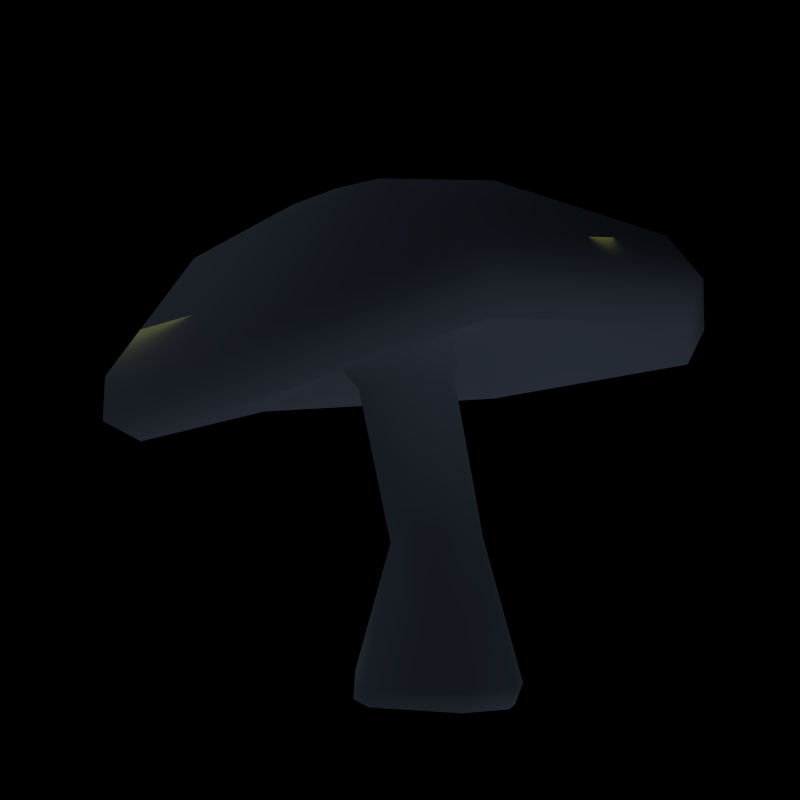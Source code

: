 # Source: Magic_Mushroom_LOD2.blend  (saved by Blender 2.79.0; exported with 4.5.12 LTS)
import bpy
from mathutils import Matrix  # noqa: F401  (used for matrix-valued properties, if any)

bpy.ops.wm.read_factory_settings(use_empty=True)
scene = bpy.context.scene
scene.name = 'Scene'

# ---- collections
col_collection_1 = bpy.data.collections.new('Collection 1'); scene.collection.children.link(col_collection_1)

# ---- materials (node trees are filled in below, after node groups)
mat_top = bpy.data.materials.new('top')
mat_top.alpha_threshold = 0.0
mat_top.use_transparent_shadow = False
mat_top.roughness = 0.5
mat_strunk = bpy.data.materials.new('Strunk')
mat_strunk.alpha_threshold = 0.0
mat_strunk.use_transparent_shadow = False
mat_strunk.roughness = 0.5
mat_side = bpy.data.materials.new('side')
mat_side.alpha_threshold = 0.0
mat_side.use_transparent_shadow = False
mat_side.roughness = 0.5
mat_bottom_2 = bpy.data.materials.new('bottom_2')
mat_bottom_2.alpha_threshold = 0.0
mat_bottom_2.use_transparent_shadow = False
mat_bottom_2.roughness = 0.5

# ---- material node trees

# ---- world
world_world = bpy.data.worlds.new('World'); scene.world = world_world
world_world.color = (0.0, 0.0, 0.0)
world_world.use_sun_shadow = False
world_world.sun_shadow_jitter_overblur = 0.0
world_world.cycles.sampling_method = 'NONE'
world_world.cycles.sample_map_resolution = 256

# ---- cameras
cam_camera = bpy.data.cameras.new('Camera')
cam_camera.clip_end = 100.0
cam_camera.lens = 35.0
cam_camera.sensor_width = 32.0
cam_camera.sensor_height = 18.0
cam_camera.ortho_scale = 7.314
cam_camera.dof.focus_distance = 0.0
cam_camera.dof.aperture_fstop = 128.0

# ---- lights
light_sun_002 = bpy.data.lights.new('Sun.002', 'SUN')
light_sun_002.color = (0.5459, 0.6955, 1.0)
light_sun_002.transmission_factor = 0.0
light_sun_002.angle = 1.571
light_sun_002.energy = 0.1
light_sun_002.shadow_buffer_clip_start = 0.5
light_sun_002.shadow_soft_size = 1.0
light_sun_002.shadow_cascade_max_distance = 1000.0
light_sun_002.cycles.use_multiple_importance_sampling = False
light_sun_001 = bpy.data.lights.new('Sun.001', 'SUN')
light_sun_001.color = (0.5459, 0.6955, 1.0)
light_sun_001.transmission_factor = 0.0
light_sun_001.angle = 1.571
light_sun_001.energy = 0.1
light_sun_001.shadow_buffer_clip_start = 0.5
light_sun_001.shadow_soft_size = 1.0
light_sun_001.shadow_cascade_max_distance = 1000.0
light_sun_001.cycles.use_multiple_importance_sampling = False
light_area = bpy.data.lights.new('Area', 'AREA')
light_area.color = (0.9002, 1.0, 0.2523)
light_area.transmission_factor = 0.0
light_area.energy = 54.98
light_area.shadow_buffer_clip_start = 0.5
light_area.shadow_soft_size = 12.0
light_area.shadow_maximum_resolution = 0.006
light_area.use_absolute_resolution = True
light_area.size = 12.0
light_area.size_y = 1.0
light_area.cycles.use_multiple_importance_sampling = False
light_sun = bpy.data.lights.new('Sun', 'SUN')
light_sun.color = (0.5459, 0.6955, 1.0)
light_sun.transmission_factor = 0.0
light_sun.angle = 1.571
light_sun.energy = 0.1
light_sun.shadow_buffer_clip_start = 0.5
light_sun.shadow_soft_size = 1.0
light_sun.shadow_cascade_max_distance = 1000.0
light_sun.cycles.use_multiple_importance_sampling = False

# ---- meshes
me_mesh_002 = bpy.data.meshes.new('Mesh.002')
me_mesh_002.from_pydata([(-2.99, -2.485, 7.219), (-2.903, 0.879, 7.683), (-0.4868, 1.539, 8.087), (1.216, -0.4275, 8.152), (0.9731, -1.707, 8.051), (-0.3891, -3.011, 7.726), (-6.12, -5.704, 4.485), (-6.774, -6.261, 4.878), (-6.817, -6.165, 5.888), (-6.252, 4.763, 6.53), (-6.957, 5.069, 7.323), (-6.931, 4.513, 8.268), (1.563, 6.969, 7.161), (1.586, 7.493, 8.138), (1.127, 6.795, 9.287), (7.102, 0.7476, 7.132), (7.608, 0.7383, 8.116), (6.773, 0.4368, 9.328), (6.225, -3.434, 7.328), (6.609, -3.831, 8.32), (5.811, -3.865, 9.397), (1.803, -7.665, 6.654), (1.76, -8.449, 7.468), (1.23, -8.209, 8.414), (-0.08257, -0.05423, -1.961), (-1.582, -1.576, -1.923), (-1.675, -1.678, -1.426), (-1.106, -1.056, 2.172), (-1.902, -1.562, 6.234), (-2.736, -2.248, 7.225), (-2.154, -0.6046, -1.916), (-2.178, 0.5495, -1.893), (-2.316, 0.6228, -1.38), (-0.08257, -0.05434, -1.961), (-1.638, 1.507, -1.897), (-1.728, 1.661, -1.367), (-1.09, 0.9148, 2.269), (-1.849, 0.4338, 6.445), (-2.655, 0.6731, 7.612), (-0.08357, -0.05431, -1.961), (-0.6829, 2.066, -1.957), (-0.08169, -0.05432, -1.961), (0.48, 2.067, -2.058), (0.576, 2.272, -1.516), (0.2887, 1.286, 2.324), (-0.4314, 0.8183, 6.652), (-0.5634, 1.243, 7.965), (-0.08267, -0.05334, -1.961), (-0.08276, -0.05266, -1.961), (2.09, 0.2458, -2.107), (2.319, 0.3016, -1.565), (1.298, 0.1331, 2.33), (0.5754, -0.3452, 6.688), (0.9123, -0.463, 8.024), (-0.08265, -0.05523, -1.961), (-0.08238, -0.05423, -1.961), (1.945, -0.91, -2.017), (2.155, -0.9525, -1.472), (1.185, -0.6063, 2.326), (0.4421, -1.097, 6.63), (0.7044, -1.571, 7.931), (-0.08269, -0.05454, -1.961), (0.7941, -2.076, -1.911), (0.8995, -2.219, -1.378), (0.4219, -1.358, 2.278), (-0.3533, -1.863, 6.468), (-0.4747, -2.7, 7.649), (-5.479, -4.523, 9.062), (-3.549, -2.528, 11.09), (-2.757, -1.766, 11.51), (-3.814, -2.04, 11.09), (-2.757, -1.767, 11.51), (-3.789, -1.453, 11.2), (-2.757, -1.765, 11.51), (-5.361, 1.617, 10.33), (-3.479, -0.9635, 11.36), (-2.757, -1.766, 11.51), (-2.966, -0.6729, 11.53), (-2.758, -1.766, 11.51), (-0.8364, 2.867, 11.32), (-2.361, -0.6638, 11.68), (-2.756, -1.766, 11.51), (-2.758, -1.766, 11.51), (2.303, -0.7514, 11.46), (-1.588, -1.577, 11.73), (-2.757, -1.764, 11.51), (1.782, -3.149, 11.25), (-1.703, -2.166, 11.63), (-2.757, -1.766, 11.51), (-0.7902, -5.576, 10.43), (-2.338, -2.766, 11.39), (-2.758, -1.766, 11.51)], [], [(0, 1, 38, 29), (26, 25, 62, 63), (67, 74, 11, 8), (1, 2, 46, 38), (2, 3, 53, 46), (5, 0, 29, 66), (4, 3, 15, 18), (4, 18, 21, 5), (71, 82, 72, 70), (20, 23, 22, 19), (8, 23, 89, 67), (69, 68, 90, 91), (30, 25, 26), (27, 36, 32), (26, 32, 30), (8, 11, 10, 7), (11, 14, 13, 10), (35, 43, 40), (14, 17, 16, 13), (43, 50, 49, 42), (16, 19, 18, 15), (17, 20, 19, 16), (19, 22, 21, 18), (4, 5, 66, 60), (23, 8, 7, 22), (27, 26, 63, 64), (29, 28, 65, 66), (59, 60, 66, 65), (37, 28, 29, 38), (62, 25, 24, 39, 33, 41, 61), (7, 6, 21, 22), (33, 34, 40, 39), (40, 42, 33), (32, 31, 30), (34, 31, 32, 35), (30, 31, 33), (74, 67, 72), (54, 24, 25, 30), (2, 1, 9, 12), (90, 68, 67, 89), (36, 35, 32), (34, 35, 40), (37, 45, 44, 36), (43, 42, 40), (54, 30, 33), (42, 49, 48, 47, 41), (74, 79, 14, 11), (83, 79, 80, 84), (44, 51, 50, 43), (37, 38, 46, 45), (31, 47, 33), (45, 52, 51, 44), (79, 83, 17, 14), (56, 49, 50, 57), (52, 45, 46, 53), (33, 39, 40), (6, 9, 1, 0), (51, 58, 57, 50), (57, 63, 62, 56), (3, 4, 60, 53), (42, 41, 33), (52, 59, 58, 51), (58, 64, 63, 57), (56, 55, 54, 33, 48, 49), (34, 33, 47, 31), (28, 27, 64, 65), (60, 59, 52, 53), (59, 65, 64, 58), (56, 62, 61, 55), (36, 44, 43, 35), (0, 5, 21, 6), (67, 68, 70, 72), (75, 74, 72), (69, 71, 70, 68), (82, 73, 72), (79, 74, 75, 77, 80), (73, 76, 75, 72), (82, 84, 80), (76, 78, 77, 75), (28, 37, 36, 27), (82, 80, 77), (78, 82, 77), (83, 86, 20, 17), (82, 81, 80), (86, 83, 84, 87), (81, 82, 80), (86, 89, 23, 20), (89, 86, 87, 90), (82, 85, 84), (85, 88, 87, 84), (88, 91, 90, 87), (26, 27, 32), (10, 13, 12, 9), (12, 15, 3, 2), (7, 10, 9, 6), (13, 16, 15, 12)])
me_mesh_002.polygons.foreach_set('use_smooth', [True] * 96)
me_mesh_002.polygons.foreach_set('material_index', [1, 1, 0, 1, 1, 1, 3, 3, 0, 2, 0, 0, 1, 1, 1, 2, 2, 1, 2, 1, 2, 2, 2, 1, 2, 1, 1, 1, 1, 1, 2, 1, 1, 1, 1, 1, 0, 1, 3, 0, 1, 1, 1, 1, 1, 1, 0, 0, 1, 1, 1, 1, 0, 1, 1, 1, 3, 1, 1, 1, 1, 1, 1, 1, 1, 1, 1, 1, 1, 1, 3, 0, 0, 0, 0, 0, 0, 0, 0, 1, 0, 0, 0, 0, 0, 0, 0, 0, 0, 0, 0, 1, 2, 3, 2, 2])
_uv = me_mesh_002.uv_layers.new(name='UVMap.Projections')
_uv.uv.foreach_set('vector', [0.5973, 0.6741, 0.426, 0.6741, 0.426, 0.6596, 0.5973, 0.6596, 0.5973, 0.05834, 0.5973, 0.02511, 0.7126, 0.02511, 0.7126, 0.05834, 0.2217, 0.3798, 0.4027, 0.6496, 0.3728, 0.8664, 0.01574, 0.3237, 0.426, 0.6741, 0.308, 0.6741, 0.308, 0.6596, 0.426, 0.6596, 0.308, 0.6741, 0.1852, 0.6741, 0.1852, 0.6596, 0.308, 0.6596, 0.7126, 0.6741, 0.5973, 0.6741, 0.5973, 0.6596, 0.7126, 0.6596, 0.4301, 0.5827, 0.4841, 0.6097, 0.4608, 0.8874, 0.2851, 0.7946, 0.4301, 0.5827, 0.2851, 0.7946, 0.1536, 0.5457, 0.3896, 0.5063, 0.4453, 0.4331, 0.4453, 0.433, 0.407, 0.4713, 0.3908, 0.4473, 0.8785, 0.03441, 0.9954, 0.03441, 0.9954, 0.06235, 0.8785, 0.06235, 0.01574, 0.3237, 0.41, 9.365e-05, 0.4204, 0.2152, 0.2217, 0.3798, 0.4453, 0.4331, 0.39, 0.4204, 0.4372, 0.3811, 0.4454, 0.433, 0.5418, 0.02511, 0.5973, 0.02511, 0.5973, 0.05834, 0.5973, 0.2825, 0.426, 0.2825, 0.4829, 0.05834, 0.5973, 0.05834, 0.4829, 0.05834, 0.5418, 0.02511, 0.1288, 0.03441, 0.3789, 0.03441, 0.3789, 0.06235, 0.1288, 0.06235, 0.3789, 0.03441, 0.5943, 0.03441, 0.5943, 0.06235, 0.3789, 0.06235, 0.426, 0.05834, 0.308, 0.05834, 0.3686, 0.02511, 0.5943, 0.03441, 0.7938, 0.03441, 0.7938, 0.06235, 0.5943, 0.06235, 0.308, 0.05834, 0.1852, 0.05834, 0.1852, 0.02511, 0.308, 0.02511, 0.7938, 0.06235, 0.8785, 0.06235, 0.8785, 0.08675, 0.7938, 0.08675, 0.7938, 0.03441, 0.8785, 0.03441, 0.8785, 0.06235, 0.7938, 0.06235, 0.8785, 0.06235, 0.9954, 0.06235, 0.9954, 0.08675, 0.8785, 0.08675, 0.1293, 0.6741, 0.05049, 0.6741, 0.05049, 0.6596, 0.1293, 0.6596, 0.003894, 0.03441, 0.1288, 0.03441, 0.1288, 0.06235, 0.003894, 0.06235, 0.5973, 0.2825, 0.5973, 0.05834, 0.7126, 0.05834, 0.7126, 0.2825, 0.5973, 0.6596, 0.5973, 0.5751, 0.7126, 0.5751, 0.7126, 0.6596, 0.1293, 0.5751, 0.1293, 0.6596, 0.05049, 0.6596, 0.05049, 0.5751, 0.426, 0.5751, 0.5973, 0.5751, 0.5973, 0.6596, 0.426, 0.6596, 0.000102, 0.8691, 0.07124, 0.7374, 0.1402, 0.8511, 0.1367, 0.8509, 0.1355, 0.8533, 0.1349, 0.8551, 0.1346, 0.8567, 0.1288, 0.06235, 0.1288, 0.08675, 0.003894, 0.08675, 0.003894, 0.06235, 0.1529, 0.8514, 0.2619, 0.77, 0.2887, 0.8329, 0.1547, 0.8556, 0.2887, 0.8329, 0.2817, 0.9046, 0.1545, 0.858, 0.4829, 0.05834, 0.4829, 0.02511, 0.5418, 0.02511, 0.426, 0.02511, 0.4829, 0.02511, 0.4829, 0.05834, 0.426, 0.05834, 0.1381, 0.7165, 0.2084, 0.7282, 0.1467, 0.8486, 0.4027, 0.6496, 0.2217, 0.3798, 0.407, 0.4713, 0.1443, 0.8487, 0.1402, 0.8511, 0.07124, 0.7374, 0.1381, 0.7165, 0.5942, 0.5596, 0.5962, 0.4449, 0.8138, 0.3486, 0.8109, 0.7218, 0.4372, 0.3811, 0.39, 0.4204, 0.2217, 0.3798, 0.4204, 0.2152, 0.426, 0.2825, 0.426, 0.05834, 0.4829, 0.05834, 0.426, 0.02511, 0.426, 0.05834, 0.3686, 0.02511, 0.426, 0.5751, 0.308, 0.5751, 0.308, 0.2825, 0.426, 0.2825, 0.308, 0.05834, 0.308, 0.02511, 0.3686, 0.02511, 0.1443, 0.8487, 0.1381, 0.7165, 0.1467, 0.8486, 0.2817, 0.9046, 0.1657, 0.9999, 0.1477, 0.8662, 0.1484, 0.8661, 0.1544, 0.8604, 0.4027, 0.6496, 0.641, 0.5867, 0.8552, 0.7451, 0.3728, 0.8664, 0.6863, 0.3478, 0.641, 0.5867, 0.4892, 0.4693, 0.4995, 0.4125, 0.308, 0.2825, 0.1852, 0.2825, 0.1852, 0.05834, 0.308, 0.05834, 0.426, 0.5751, 0.426, 0.6596, 0.308, 0.6596, 0.308, 0.5751, 0.2084, 0.7282, 0.149, 0.8488, 0.1467, 0.8486, 0.308, 0.5751, 0.1852, 0.5751, 0.1852, 0.2825, 0.308, 0.2825, 0.641, 0.5867, 0.6863, 0.3478, 0.954, 0.2652, 0.8552, 0.7451, 0.1293, 0.02511, 0.1852, 0.02511, 0.1852, 0.05834, 0.1293, 0.05834, 0.1852, 0.5751, 0.308, 0.5751, 0.308, 0.6596, 0.1852, 0.6596, 0.1545, 0.858, 0.1547, 0.8556, 0.2887, 0.8329, 0.345, 0.224, 0.8138, 0.3486, 0.5962, 0.4449, 0.4471, 0.3988, 0.1852, 0.2825, 0.1293, 0.2825, 0.1293, 0.05834, 0.1852, 0.05834, 0.1293, 0.05834, 0.05049, 0.05834, 0.05049, 0.02511, 0.1293, 0.02511, 0.1852, 0.6741, 0.1293, 0.6741, 0.1293, 0.6596, 0.1852, 0.6596, 0.2817, 0.9046, 0.1544, 0.8604, 0.1545, 0.858, 0.1852, 0.5751, 0.1293, 0.5751, 0.1293, 0.2825, 0.1852, 0.2825, 0.1293, 0.2825, 0.05049, 0.2825, 0.05049, 0.05834, 0.1293, 0.05834, 0.09458, 0.9911, 0.1432, 0.8654, 0.1445, 0.8658, 0.1465, 0.8661, 0.1477, 0.8662, 0.1657, 0.9999, 0.2619, 0.77, 0.1529, 0.8514, 0.149, 0.8488, 0.2084, 0.7282, 0.5973, 0.5751, 0.5973, 0.2825, 0.7126, 0.2825, 0.7126, 0.5751, 0.1293, 0.6596, 0.1293, 0.5751, 0.1852, 0.5751, 0.1852, 0.6596, 0.1293, 0.5751, 0.05049, 0.5751, 0.05049, 0.2825, 0.1293, 0.2825, 0.09458, 0.9911, 0.01894, 0.9247, 0.1375, 0.8613, 0.1432, 0.8654, 0.426, 0.2825, 0.308, 0.2825, 0.308, 0.05834, 0.426, 0.05834, 0.4471, 0.3988, 0.3896, 0.5063, 0.1536, 0.5457, 0.345, 0.224, 0.2217, 0.3798, 0.39, 0.4204, 0.3908, 0.4473, 0.407, 0.4713, 0.4332, 0.4841, 0.4027, 0.6496, 0.407, 0.4713, 0.4453, 0.4331, 0.4453, 0.4331, 0.3908, 0.4473, 0.39, 0.4204, 0.4453, 0.433, 0.4453, 0.433, 0.407, 0.4713, 0.641, 0.5867, 0.4027, 0.6496, 0.4332, 0.4841, 0.4629, 0.4837, 0.4892, 0.4693, 0.4453, 0.433, 0.4453, 0.433, 0.4332, 0.4841, 0.407, 0.4713, 0.4454, 0.433, 0.4995, 0.4125, 0.4892, 0.4693, 0.4453, 0.433, 0.4453, 0.433, 0.4629, 0.4837, 0.4332, 0.4841, 0.5973, 0.5751, 0.426, 0.5751, 0.426, 0.2825, 0.5973, 0.2825, 0.4453, 0.433, 0.4892, 0.4693, 0.4629, 0.4837, 0.4453, 0.433, 0.4453, 0.433, 0.4629, 0.4837, 0.6863, 0.3478, 0.6009, 0.2567, 0.7752, 0.08164, 0.954, 0.2652, 0.4453, 0.433, 0.4453, 0.433, 0.4892, 0.4693, 0.6009, 0.2567, 0.6863, 0.3478, 0.4995, 0.4125, 0.4799, 0.3908, 0.4453, 0.433, 0.4454, 0.433, 0.4892, 0.4693, 0.6009, 0.2567, 0.4204, 0.2152, 0.41, 9.365e-05, 0.7752, 0.08164, 0.4204, 0.2152, 0.6009, 0.2567, 0.4799, 0.3908, 0.4372, 0.3811, 0.4454, 0.433, 0.4454, 0.433, 0.4995, 0.4125, 0.4454, 0.433, 0.4453, 0.433, 0.4799, 0.3908, 0.4995, 0.4125, 0.4453, 0.433, 0.4454, 0.433, 0.4372, 0.3811, 0.4799, 0.3908, 0.5973, 0.05834, 0.5973, 0.2825, 0.4829, 0.05834, 0.3789, 0.06235, 0.5943, 0.06235, 0.5943, 0.08675, 0.3789, 0.08675, 0.8109, 0.7218, 0.4608, 0.8874, 0.4841, 0.6097, 0.5942, 0.5596, 0.1288, 0.06235, 0.3789, 0.06235, 0.3789, 0.08675, 0.1288, 0.08675, 0.5943, 0.06235, 0.7938, 0.06235, 0.7938, 0.08675, 0.5943, 0.08675])
me_mesh_002.materials.append(mat_top)
me_mesh_002.materials.append(mat_strunk)
me_mesh_002.materials.append(mat_side)
me_mesh_002.materials.append(mat_bottom_2)
me_mesh_002.use_remesh_preserve_volume = False
me_mesh_002.use_remesh_preserve_attributes = False
me_mesh_002.use_mirror_vertex_groups = False
me_mesh_002.update()

# ---- objects
ob_sun_002 = bpy.data.objects.new('Sun.002', light_sun_002)
ob_sun_001 = bpy.data.objects.new('Sun.001', light_sun_001)
ob_magic_mushroom_002 = bpy.data.objects.new('Magic_Mushroom.002', me_mesh_002)
ob_area = bpy.data.objects.new('Area', light_area)
ob_sun = bpy.data.objects.new('Sun', light_sun)
ob_camera = bpy.data.objects.new('Camera', cam_camera)

# ---- transforms, parenting, visibility, modifiers, constraints
ob_sun_002.location = (-10.07, -3.26, 15.69)
ob_sun_002.rotation_euler = (-0.9821, -0.288, -5.034)
ob_sun_002.lineart.crease_threshold = 0.0
ob_sun_001.location = (-0.2618, 5.503, 5.021)
ob_sun_001.rotation_euler = (-1.86, 0.5013, -6.427)
ob_sun_001.lineart.crease_threshold = 0.0
ob_magic_mushroom_002.location = (0.0, 0.0, 0.0)
ob_magic_mushroom_002.lineart.crease_threshold = 0.0
ob_area.location = (-1.651, -1.366e-06, 8.386)
ob_area.rotation_euler = (0.09066, -0.1686, 0.01094)
ob_area.lineart.crease_threshold = 0.0
ob_sun.location = (6.149, 7.393, -16.76)
ob_sun.rotation_euler = (-3.447, -0.4488, -6.215)
ob_sun.lineart.crease_threshold = 0.0
ob_camera.location = (1.929, -24.34, 2.59)
ob_camera.rotation_euler = (1.715, 1.688e-06, 0.119)
ob_camera.lock_rotations_4d = False
ob_camera.empty_display_type = 'ARROWS'
ob_camera.color = (0.0, 0.0, 0.0, 0.0)
ob_camera.display_type = 'WIRE'
ob_camera.lineart.crease_threshold = 0.0

# ---- collection membership
col_collection_1.objects.link(ob_sun_002)
col_collection_1.objects.link(ob_sun_001)
col_collection_1.objects.link(ob_magic_mushroom_002)
col_collection_1.objects.link(ob_area)
col_collection_1.objects.link(ob_sun)
col_collection_1.objects.link(ob_camera)

# ---- scene / render settings (as saved in the file)
scene.camera = ob_camera
scene.frame_start = 1; scene.frame_end = 250; scene.frame_set(0)
scene.render.engine = 'BLENDER_EEVEE_NEXT'
scene.render.image_settings.file_format = 'JPEG'
scene.render.image_settings.color_mode = 'RGB'
scene.render.image_settings.compression = 90
scene.render.resolution_x = 800
scene.render.resolution_y = 800
scene.render.dither_intensity = 0.0
scene.render.film_transparent = True
scene.render.use_bake_selected_to_active = True
scene.render.bake_margin = 2
scene.render.bake_bias = 0.0
scene.cycles.use_denoising = False
scene.cycles.samples = 1000000
scene.cycles.sampling_pattern = 'TABULATED_SOBOL'
scene.cycles.light_sampling_threshold = 0.0
scene.cycles.use_adaptive_sampling = False
scene.cycles.use_light_tree = False
scene.cycles.blur_glossy = 0.0
scene.cycles.volume_bounces = 1
scene.cycles.pixel_filter_type = 'GAUSSIAN'
scene.cycles.sample_clamp_indirect = 0.0
scene.view_settings.view_transform = 'Standard'
bpy.context.view_layer.update()
